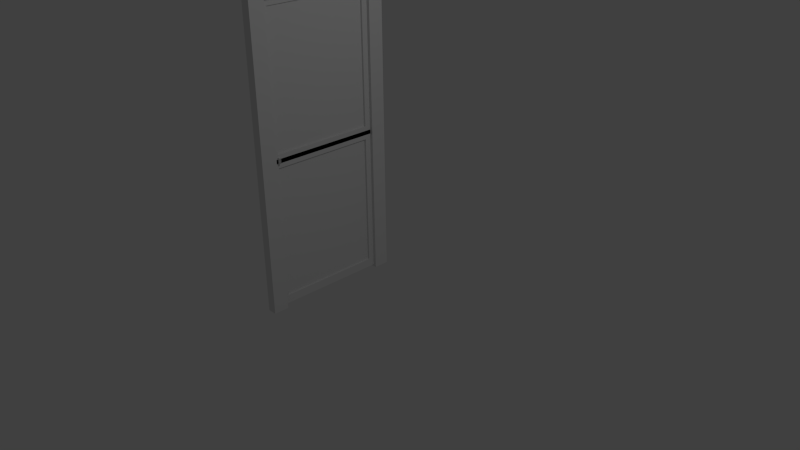 # Source: br_sliding_door.blend  (saved by Blender 2.76.0; exported with 4.5.12 LTS)
import bpy
from mathutils import Matrix  # noqa: F401  (used for matrix-valued properties, if any)

bpy.ops.wm.read_factory_settings(use_empty=True)
scene = bpy.context.scene
scene.name = 'Scene'

# ---- collections
col_collection_1 = bpy.data.collections.new('Collection 1'); scene.collection.children.link(col_collection_1)

# ---- materials (node trees are filled in below, after node groups)
mat_semitransparent = bpy.data.materials.new('SemiTransparent')
mat_semitransparent.alpha_threshold = 0.0
mat_semitransparent.use_transparent_shadow = False
mat_semitransparent.roughness = 0.5
mat_solid = bpy.data.materials.new('Solid')
mat_solid.alpha_threshold = 0.0
mat_solid.use_transparent_shadow = False
mat_solid.roughness = 0.5
mat_material = bpy.data.materials.new('Material')
mat_material.alpha_threshold = 0.0
mat_material.use_transparent_shadow = False
mat_material.roughness = 0.5
mat_material.line_color = (0.0, 0.0, 0.0, 1.0)

# ---- material node trees

# ---- world
world_world = bpy.data.worlds.new('World'); scene.world = world_world
world_world.color = (0.05088, 0.05088, 0.05088)
world_world.use_sun_shadow = False
world_world.sun_shadow_jitter_overblur = 0.0
world_world.cycles.sampling_method = 'MANUAL'
world_world.cycles.sample_map_resolution = 256

# ---- cameras
cam_camera = bpy.data.cameras.new('Camera')
cam_camera.clip_end = 100.0
cam_camera.lens = 35.0
cam_camera.sensor_width = 32.0
cam_camera.sensor_height = 18.0
cam_camera.ortho_scale = 7.314
cam_camera.dof.focus_distance = 0.0
cam_camera.dof.aperture_fstop = 128.0

# ---- lights
light_lamp = bpy.data.lights.new('Lamp', 'POINT')
light_lamp.transmission_factor = 0.0
light_lamp.cutoff_distance = 30.0
light_lamp.energy = 100.0
light_lamp.shadow_buffer_clip_start = 1.001
light_lamp.shadow_soft_size = 0.1
light_lamp.shadow_maximum_resolution = 0.006
light_lamp.use_absolute_resolution = True
light_lamp.cycles.use_multiple_importance_sampling = False

# ---- meshes
me_cube_001 = bpy.data.meshes.new('Cube.001')
me_cube_001.from_pydata([(-1.0, -1.552, -2.198), (-1.0, -1.552, -0.1026), (-1.0, -0.1146, -2.198), (-1.0, -0.1146, -0.1026), (-0.9383, -1.552, -2.198), (-0.9383, -1.552, -0.1026), (-0.9383, -0.1146, -2.198), (-0.9383, -0.1146, -0.1026), (-1.0, -1.666, -2.334), (-1.0, -1.666, 0.03314), (-1.0, 0.0001694, 0.03314), (-1.0, 0.0001694, -2.334), (-0.9383, 0.0001694, 0.03314), (-0.9383, 0.0001694, -2.334), (-0.9383, -1.666, 0.03314), (-0.9383, -1.666, -2.334), (-0.9737, -1.552, -2.198), (-0.9737, -1.552, -0.1026), (-0.9737, -0.1146, -0.1026), (-0.9737, -0.1146, -2.198), (-0.9646, -0.1146, -0.1026), (-0.9646, -0.1146, -2.198), (-0.9646, -1.552, -0.1026), (-0.9646, -1.552, -2.198)], [], [(7, 5, 22, 20), (10, 12, 13, 11), (4, 6, 21, 23), (14, 9, 8, 15), (8, 11, 13, 15), (14, 12, 10, 9), (1, 0, 8, 9), (3, 1, 9, 10), (2, 3, 10, 11), (0, 2, 11, 8), (7, 6, 13, 12), (5, 7, 12, 14), (4, 5, 14, 15), (6, 4, 15, 13), (17, 18, 19, 16), (20, 22, 23, 21), (2, 0, 16, 19), (1, 3, 18, 17), (5, 4, 23, 22), (6, 7, 20, 21), (3, 2, 19, 18), (0, 1, 17, 16)])
me_cube_001.polygons.foreach_set('material_index', [1, 1, 1, 1, 1, 1, 1, 1, 1, 1, 1, 1, 1, 1, 1, 0, 1, 1, 1, 1, 1, 1])
_uv = me_cube_001.uv_layers.new(name='UVMap')
_uv.uv.foreach_set('vector', [0.4319, 0.5304, 0.4319, 0.9115, 0.4246, 0.9115, 0.4246, 0.5304, 0.9507, 0.0, 0.968, 9.88e-10, 0.968, 0.5304, 0.9507, 0.5304, 0.4246, 0.5304, 0.4246, 0.9115, 0.4172, 0.9115, 0.4172, 0.5304, 0.9334, 1.482e-09, 0.9507, 0.0, 0.9507, 0.5304, 0.9334, 0.5304, 0.9853, 0.442, 0.9853, 0.8839, 0.968, 0.8839, 0.968, 0.442, 0.9853, 0.0, 0.9853, 0.442, 0.968, 0.442, 0.968, 0.0, 0.4988, 0.03043, 0.4988, 0.5, 0.4667, 0.5304, 0.4667, 7.188e-08, 0.9013, 0.03043, 0.4988, 0.03043, 0.4667, 7.188e-08, 0.9334, 0.0, 0.9013, 0.5, 0.9013, 0.03043, 0.9334, 0.0, 0.9334, 0.5304, 0.4988, 0.5, 0.9013, 0.5, 0.9334, 0.5304, 0.4667, 0.5304, 0.03213, 0.03043, 0.03213, 0.5, 2.114e-07, 0.5304, 0.0, 1.643e-07, 0.4346, 0.03043, 0.03213, 0.03043, 0.0, 1.643e-07, 0.4667, 0.0, 0.4346, 0.5, 0.4346, 0.03043, 0.4667, 0.0, 0.4667, 0.5304, 0.03213, 0.5, 0.4346, 0.5, 0.4667, 0.5304, 2.114e-07, 0.5304, 0.0, 0.5304, 0.4024, 0.5304, 0.4024, 1.0, 6.677e-08, 1.0, 0.8115, 0.9999, 9.007e-05, 0.9999, 9.021e-05, 9.007e-05, 0.8115, 9.034e-05, 0.4098, 0.5304, 0.4098, 0.9115, 0.4024, 0.9115, 0.4024, 0.5304, 0.4098, 0.9115, 0.4098, 0.5304, 0.4172, 0.5304, 0.4172, 0.9115, 0.9926, 0.9391, 0.9926, 0.4696, 1.0, 0.4696, 1.0, 0.9391, 0.9926, 0.4696, 0.9926, 1.976e-09, 1.0, 0.0, 1.0, 0.4696, 0.9926, 0.0, 0.9926, 0.4696, 0.9853, 0.4696, 0.9853, 0.0, 0.9853, 0.9391, 0.9853, 0.4696, 0.9926, 0.4696, 0.9926, 0.9391])
me_cube_001.materials.append(mat_semitransparent)
me_cube_001.materials.append(mat_solid)
me_cube_001.use_remesh_preserve_volume = False
me_cube_001.use_remesh_preserve_attributes = False
me_cube_001.use_mirror_vertex_groups = False
me_cube_001.update()
me_cube_002 = bpy.data.meshes.new('Cube.002')
me_cube_002.from_pydata([(-1.672, -1.0, -1.0), (-1.672, -1.0, 1.0), (-1.672, 0.3761, -1.0), (-1.672, 0.3761, 1.0), (1.0, -0.8355, -0.7961), (1.0, -0.8355, 0.7961), (1.0, 0.2116, -0.7961), (1.0, 0.2116, 0.7961), (1.0, 0.3761, 1.0), (1.0, 0.3761, -1.0), (1.0, -1.0, 1.0), (1.0, -1.0, -1.0), (0.5914, 0.2116, 0.7961), (0.5914, 0.2116, -0.7961), (0.5914, -0.8355, 0.7961), (0.5914, -0.8355, -0.7961)], [], [(1, 3, 2, 0), (3, 8, 9, 2), (4, 6, 13, 15), (10, 1, 0, 11), (0, 2, 9, 11), (10, 8, 3, 1), (7, 6, 9, 8), (5, 7, 8, 10), (4, 5, 10, 11), (6, 4, 11, 9), (12, 14, 15, 13), (7, 5, 14, 12), (5, 4, 15, 14), (6, 7, 12, 13)])
me_cube_002.use_remesh_preserve_volume = False
me_cube_002.use_remesh_preserve_attributes = False
me_cube_002.use_mirror_vertex_groups = False
me_cube_002.update()
me_cube = bpy.data.meshes.new('Cube')
me_cube.from_pydata([(-0.8692, -0.7857, -1.463), (-0.8692, -1.0, -1.463), (-1.0, -1.0, -1.463), (-1.0, -0.7857, -1.463), (-0.8692, -0.7857, 2.625), (-0.8692, -1.0, 2.625), (-1.0, -1.0, 2.625), (-1.0, -0.7857, 2.625), (-0.8692, -0.7857, 2.874), (-0.8692, -1.0, 2.874), (-1.0, -0.7857, 2.874), (-1.0, -1.0, 2.874), (-0.8692, 0.7909, 2.625), (-1.0, 0.7909, 2.625), (-0.8692, 0.7909, 2.874), (-1.0, 0.7909, 2.874), (-0.8692, 1.005, 2.625), (-1.0, 1.005, 2.625), (-0.8692, 1.005, 2.874), (-1.0, 1.005, 2.874), (-0.8692, 0.7909, -1.454), (-1.0, 0.7909, -1.454), (-0.8692, 1.005, -1.454), (-1.0, 1.005, -1.454)], [], [(0, 1, 2, 3), (6, 5, 9, 11), (0, 4, 5, 1), (1, 5, 6, 2), (2, 6, 7, 3), (4, 0, 3, 7), (8, 10, 11, 9), (5, 4, 8, 9), (7, 6, 11, 10), (7, 10, 15, 13), (15, 14, 18, 19), (10, 8, 14, 15), (4, 7, 13, 12), (8, 4, 12, 14), (16, 17, 19, 18), (14, 12, 16, 18), (17, 16, 22, 23), (13, 15, 19, 17), (20, 21, 23, 22), (13, 17, 23, 21), (12, 13, 21, 20), (16, 12, 20, 22)])
_uv = me_cube.uv_layers.new(name='UVMap')
_uv.uv.foreach_set('vector', [2.004, 1.998, 2.187, 1.998, 2.187, 2.093, 2.004, 2.093, -0.9743, -0.8088, -0.9743, -0.7142, -1.187, -0.7142, -1.187, -0.8088, -1.187, 0.5814, 1.791, 0.5814, 1.791, 0.7365, -1.187, 0.7365, 2.004, -0.7142, -0.9743, -0.7142, -0.9743, -0.8088, 2.004, -0.8088, 2.004, 2.187, -0.9743, 2.187, -0.9743, 2.032, 2.004, 2.032, -1.187, -0.998, 1.791, -0.998, 1.791, -0.9034, -1.187, -0.9034, 0.3452, -1.093, 0.3452, -1.187, 0.5285, -1.187, 0.5285, -1.093, 1.791, 0.7365, 1.791, 0.5814, 2.004, 0.5814, 2.004, 0.7365, -0.9743, 2.032, -0.9743, 2.187, -1.187, 2.187, -1.187, 2.032, -0.9743, 2.032, -1.187, 2.032, -1.187, 0.8917, -0.9743, 0.8917, -1.004, -1.187, -1.004, -1.093, -1.187, -1.093, -1.187, -1.187, 0.3452, -1.187, 0.3452, -1.093, -1.004, -1.093, -1.004, -1.187, 1.877, -1.187, 1.877, -1.093, 0.5285, -1.093, 0.5285, -1.187, 2.004, 0.5814, 1.791, 0.5814, 1.791, -0.559, 2.004, -0.559, -0.9743, -0.9034, -0.9743, -0.8088, -1.187, -0.8088, -1.187, -0.9034, 2.004, -0.559, 1.791, -0.559, 1.791, -0.7142, 2.004, -0.7142, -0.9743, -0.8088, -0.9743, -0.9034, 1.996, -0.9034, 1.996, -0.8088, -0.9743, 0.8917, -1.187, 0.8917, -1.187, 0.7365, -0.9743, 0.7365, 2.187, 2.093, 2.187, 2.187, 2.004, 2.187, 2.004, 2.093, -0.9743, 0.8917, -0.9743, 0.7365, 1.996, 0.7365, 1.996, 0.8917, -1.187, -0.998, -1.187, -1.093, 1.783, -1.093, 1.783, -0.998, 1.791, -0.7142, 1.791, -0.559, -1.18, -0.559, -1.18, -0.7142])
me_cube.materials.append(mat_material)
me_cube.use_remesh_preserve_volume = False
me_cube.use_remesh_preserve_attributes = False
me_cube.use_mirror_vertex_groups = False
me_cube.update()

# ---- objects
ob_door = bpy.data.objects.new('Door', me_cube_001)
ob_handle = bpy.data.objects.new('Handle', me_cube_002)
ob_jamb = bpy.data.objects.new('Jamb', me_cube)
ob_lamp = bpy.data.objects.new('Lamp', light_lamp)
ob_camera = bpy.data.objects.new('Camera', cam_camera)

# ---- transforms, parenting, visibility, modifiers, constraints
ob_door.location = (0.02667, 0.8213, 1.225)
ob_door.scale = (1.0, 1.0, 0.8749)
ob_door.lineart.crease_threshold = 0.0
_m = ob_door.modifiers.new('Mirror', 'MIRROR')
_m.use_axis = (False, False, True)
_m.merge_threshold = 0.0024
ob_handle.parent = ob_door
ob_handle.matrix_parent_inverse = Matrix(((1.0, 0.0, 0.0, -0.02667), (0.0, 1.0, 0.0, -0.8213), (0.0, 0.0, 1.143, -1.4), (0.0, 0.0, 0.0, 1.0)))
ob_handle.location = (-0.9294, -0.7145, 1.234)
ob_handle.scale = (0.04422, 0.01997, 0.04422)
ob_handle.lineart.crease_threshold = 0.0
_vg = ob_handle.vertex_groups.new(name='Group')
ob_jamb.location = (0.0, 0.0, 0.6068)
ob_jamb.lock_rotations_4d = False
ob_jamb.empty_display_type = 'ARROWS'
ob_jamb.lineart.crease_threshold = 0.0
ob_lamp.location = (4.076, 1.005, 5.904)
ob_lamp.rotation_euler = (0.6503, 0.05522, 1.866)
ob_lamp.lock_rotations_4d = False
ob_lamp.empty_display_type = 'ARROWS'
ob_lamp.color = (0.0, 0.0, 0.0, 0.0)
ob_lamp.lineart.crease_threshold = 0.0
ob_camera.location = (7.481, -6.508, 5.344)
ob_camera.rotation_euler = (1.109, 0.01082, 0.8149)
ob_camera.lock_rotations_4d = False
ob_camera.empty_display_type = 'ARROWS'
ob_camera.color = (0.0, 0.0, 0.0, 0.0)
ob_camera.display_type = 'WIRE'
ob_camera.lineart.crease_threshold = 0.0

# ---- collection membership
col_collection_1.objects.link(ob_door)
col_collection_1.objects.link(ob_handle)
col_collection_1.objects.link(ob_jamb)
col_collection_1.objects.link(ob_lamp)
col_collection_1.objects.link(ob_camera)

# ---- scene / render settings (as saved in the file)
scene.camera = ob_camera
scene.frame_start = 1; scene.frame_end = 250; scene.frame_set(1)
scene.render.engine = 'BLENDER_EEVEE_NEXT'
scene.render.resolution_percentage = 50
scene.render.dither_intensity = 0.0
scene.cycles.use_denoising = False
scene.cycles.samples = 10
scene.cycles.sampling_pattern = 'TABULATED_SOBOL'
scene.cycles.light_sampling_threshold = 0.0
scene.cycles.use_adaptive_sampling = False
scene.cycles.use_light_tree = False
scene.cycles.blur_glossy = 0.0
scene.cycles.pixel_filter_type = 'GAUSSIAN'
scene.cycles.sample_clamp_indirect = 0.0
scene.view_settings.view_transform = 'Standard'
bpy.context.view_layer.update()
